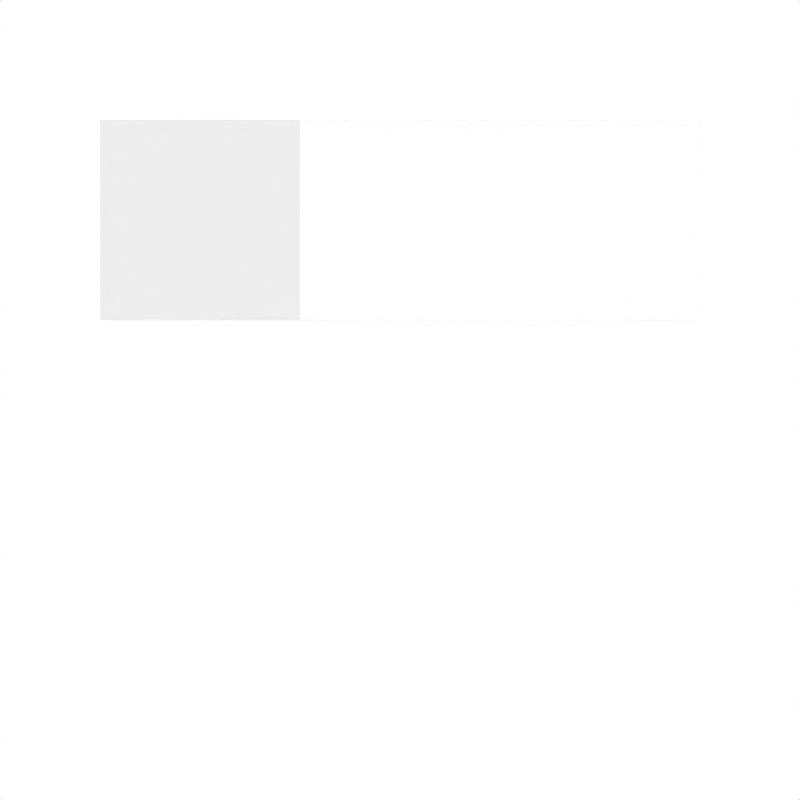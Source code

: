 # Source: glass_distribution.blend  (saved by Blender 5.2.45; exported with 4.5.12 LTS)
import bpy
from mathutils import Matrix  # noqa: F401  (used for matrix-valued properties, if any)

bpy.ops.wm.read_factory_settings(use_empty=True)
scene = bpy.context.scene
scene.name = 'Scene'

# ---- materials (node trees are filled in below, after node groups)
mat_glass_ggx = bpy.data.materials.new('Glass ggx')
mat_glass_multi_ggx = bpy.data.materials.new('Glass multi_ggx')
mat_glass_default = bpy.data.materials.new('Glass default')

# ---- material node trees
mat_glass_ggx.use_nodes = True; mat_glass_ggx.node_tree.nodes.clear()
_N = mat_glass_ggx.node_tree.nodes; _L = mat_glass_ggx.node_tree.links
n0 = _N.new('ShaderNodeOutputMaterial'); n0.name = 'Material Output'; n0.location = (0, 0)
n1 = _N.new('ShaderNodeBsdfGlass'); n1.name = 'Glass BSDF'; n1.location = (0, 0)
n1.width = 160
n1.distribution = 'GGX'
n1.inputs[1].default_value = 0.9
n1.inputs[2].default_value = 1.45
_L.new(n1.outputs[0], n0.inputs[0])
n0.is_active_output = True
mat_glass_multi_ggx.use_nodes = True; mat_glass_multi_ggx.node_tree.nodes.clear()
_N = mat_glass_multi_ggx.node_tree.nodes; _L = mat_glass_multi_ggx.node_tree.links
n0 = _N.new('ShaderNodeOutputMaterial'); n0.name = 'Material Output'; n0.location = (0, 0)
n1 = _N.new('ShaderNodeBsdfGlass'); n1.name = 'Glass BSDF'; n1.location = (0, 0)
n1.width = 160
n1.inputs[1].default_value = 0.9
n1.inputs[2].default_value = 1.45
_L.new(n1.outputs[0], n0.inputs[0])
n0.is_active_output = True
mat_glass_default.use_nodes = True; mat_glass_default.node_tree.nodes.clear()
_N = mat_glass_default.node_tree.nodes; _L = mat_glass_default.node_tree.links
n0 = _N.new('ShaderNodeOutputMaterial'); n0.name = 'Material Output'; n0.location = (0, 0)
n1 = _N.new('ShaderNodeBsdfGlass'); n1.name = 'Glass BSDF'; n1.location = (0, 0)
n1.width = 160
n1.inputs[1].default_value = 0.9
n1.inputs[2].default_value = 1.45
_L.new(n1.outputs[0], n0.inputs[0])
n0.is_active_output = True

# ---- world
world_shaderp1_white_world = bpy.data.worlds.new('ShaderP1 White World'); scene.world = world_shaderp1_white_world
world_shaderp1_white_world.use_nodes = True; world_shaderp1_white_world.node_tree.nodes.clear()
_N = world_shaderp1_white_world.node_tree.nodes; _L = world_shaderp1_white_world.node_tree.links
n0 = _N.new('ShaderNodeOutputWorld'); n0.name = 'World Output'; n0.location = (0, 0)
n1 = _N.new('ShaderNodeBackground'); n1.name = 'Background'; n1.location = (0, 0)
n1.inputs[0].default_value = (1.0, 1.0, 1.0, 1.0)
_L.new(n1.outputs[0], n0.inputs[0])
n0.is_active_output = True

# ---- cameras
cam_oracle_camera = bpy.data.cameras.new('Oracle Camera')
cam_oracle_camera.type = 'ORTHO'
cam_oracle_camera.ortho_scale = 4.0

# ---- meshes
me_plane = bpy.data.meshes.new('Plane')
me_plane.from_pydata([(-0.5, -0.5, 0.0), (0.5, -0.5, 0.0), (-0.5, 0.5, 0.0), (0.5, 0.5, 0.0)], [], [(0, 1, 3, 2)])
_uv = me_plane.uv_layers.new(name='UVMap')
_uv.uv.foreach_set('vector', [0.0, 0.0, 1.0, 0.0, 1.0, 1.0, 0.0, 1.0])
me_plane.materials.append(mat_glass_ggx)
me_plane.update()
me_plane_001 = bpy.data.meshes.new('Plane.001')
me_plane_001.from_pydata([(-0.5, -0.5, 0.0), (0.5, -0.5, 0.0), (-0.5, 0.5, 0.0), (0.5, 0.5, 0.0)], [], [(0, 1, 3, 2)])
_uv = me_plane_001.uv_layers.new(name='UVMap')
_uv.uv.foreach_set('vector', [0.0, 0.0, 1.0, 0.0, 1.0, 1.0, 0.0, 1.0])
me_plane_001.materials.append(mat_glass_multi_ggx)
me_plane_001.update()
me_plane_002 = bpy.data.meshes.new('Plane.002')
me_plane_002.from_pydata([(-0.5, -0.5, 0.0), (0.5, -0.5, 0.0), (-0.5, 0.5, 0.0), (0.5, 0.5, 0.0)], [], [(0, 1, 3, 2)])
_uv = me_plane_002.uv_layers.new(name='UVMap')
_uv.uv.foreach_set('vector', [0.0, 0.0, 1.0, 0.0, 1.0, 1.0, 0.0, 1.0])
me_plane_002.materials.append(mat_glass_default)
me_plane_002.update()

# ---- objects
ob_oracle_camera = bpy.data.objects.new('Oracle Camera', cam_oracle_camera)
ob_glass_ggx = bpy.data.objects.new('glass_ggx', me_plane)
ob_glass_multi_ggx = bpy.data.objects.new('glass_multi_ggx', me_plane_001)
ob_glass_default = bpy.data.objects.new('glass_default', me_plane_002)

# ---- transforms, parenting, visibility, modifiers, constraints
ob_oracle_camera.location = (0.0, 0.0, 20.0)
ob_glass_ggx.location = (-1.0, 0.9, 0.0)
ob_glass_multi_ggx.location = (1.0, 0.9, 0.0)
ob_glass_default.location = (0.0, 0.9, 0.0)

# ---- collection membership
scene.collection.objects.link(ob_oracle_camera)
scene.collection.objects.link(ob_glass_ggx)
scene.collection.objects.link(ob_glass_multi_ggx)
scene.collection.objects.link(ob_glass_default)

# ---- scene / render settings (as saved in the file)
scene.camera = ob_oracle_camera
scene.frame_start = 1; scene.frame_end = 250; scene.frame_set(1)
scene.render.engine = 'CYCLES'
scene.render.image_settings.file_format = 'OPEN_EXR'
scene.render.image_settings.color_depth = '32'
scene.render.resolution_x = 64
scene.render.resolution_y = 64
scene.render.bake_bias = 0.0
scene.render.bake_samples = 0
scene.render.compositor_device = 'GPU'
scene.cycles.use_denoising = False
scene.cycles.max_bounces = 4
scene.cycles.pixel_filter_type = 'BOX'
scene.cycles.filter_width = 0.01
scene.eevee.use_volume_custom_range = False
scene.eevee.fast_gi_thickness_near = 0.1
scene.eevee.fast_gi_thickness_far = 0.0
scene.eevee.ray_tracing_options.screen_trace_thickness = 0.1
scene.view_settings.view_transform = 'Raw'
bpy.context.view_layer.update()
